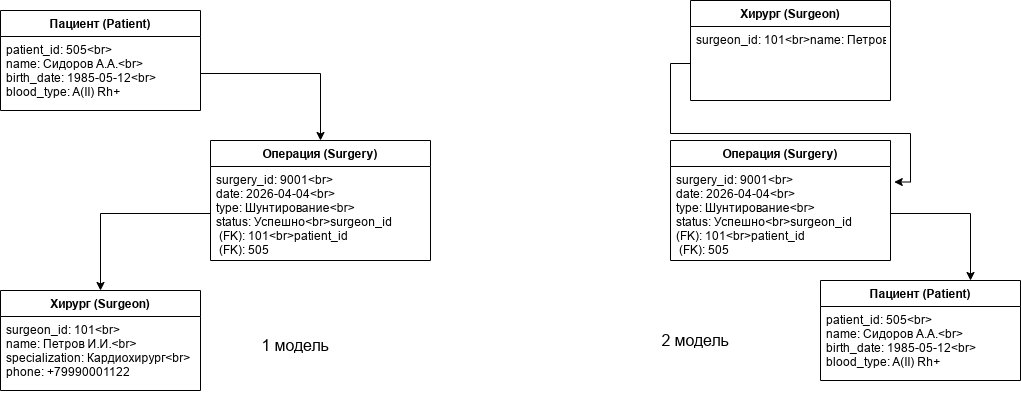

The diagram above was exported from draw.io. Its source (the exported page's mxGraphModel, read from the mxfile embedded in the PNG):
<mxGraphModel dx="1178" dy="611" grid="1" gridSize="10" guides="1" tooltips="1" connect="1" arrows="1" fold="1" page="1" pageScale="1" pageWidth="827" pageHeight="1169" math="0" shadow="0">
  <root>
    <mxCell id="0" />
    <mxCell id="1" parent="0" />
    <mxCell id="oZefCGEeH66WAyEnCyPl-16" parent="1" style="swimlane;fontStyle=1;align=center;verticalAlign=top;childLayout=stackLayout;horizontal=1;startSize=26;horizontalStack=0;resizeParent=1;resizeParentMax=0;resizeLast=0;collapsible=1;marginBottom=0;" value="Хирург (Surgeon)" vertex="1">
      <mxGeometry height="100" width="200" x="40" y="360" as="geometry" />
    </mxCell>
    <mxCell id="oZefCGEeH66WAyEnCyPl-17" parent="oZefCGEeH66WAyEnCyPl-16" style="text;strokeColor=none;fillColor=none;align=left;verticalAlign=top;spacingLeft=4;spacingRight=4;overflow=hidden;rotatable=0;points=[[0,0.5],[1,0.5]];portConstraint=eastwest;" value="surgeon_id: 101&lt;br&gt;&#10;name: Петров И.И.&lt;br&gt;&#10;specialization: Кардиохирург&lt;br&gt;&#10;phone: +79990001122" vertex="1">
      <mxGeometry height="74" width="200" y="26" as="geometry" />
    </mxCell>
    <mxCell id="oZefCGEeH66WAyEnCyPl-18" parent="1" style="swimlane;fontStyle=1;align=center;verticalAlign=top;childLayout=stackLayout;horizontal=1;startSize=26;horizontalStack=0;resizeParent=1;resizeParentMax=0;resizeLast=0;collapsible=1;marginBottom=0;" value="Пациент (Patient)" vertex="1">
      <mxGeometry height="100" width="200" x="860" y="350" as="geometry" />
    </mxCell>
    <mxCell id="oZefCGEeH66WAyEnCyPl-19" parent="oZefCGEeH66WAyEnCyPl-18" style="text;strokeColor=none;fillColor=none;align=left;verticalAlign=top;spacingLeft=4;spacingRight=4;overflow=hidden;rotatable=0;points=[[0,0.5],[1,0.5]];portConstraint=eastwest;" value="patient_id: 505&lt;br&gt;&#10;name: Сидоров А.А.&lt;br&gt;&#10;birth_date: 1985-05-12&lt;br&gt;&#10;blood_type: A(II) Rh+" vertex="1">
      <mxGeometry height="74" width="200" y="26" as="geometry" />
    </mxCell>
    <mxCell id="oZefCGEeH66WAyEnCyPl-20" parent="1" style="swimlane;fontStyle=1;align=center;verticalAlign=top;childLayout=stackLayout;horizontal=1;startSize=26;horizontalStack=0;resizeParent=1;resizeParentMax=0;resizeLast=0;collapsible=1;marginBottom=0;" value="Операция (Surgery)" vertex="1">
      <mxGeometry height="120" width="220" x="250" y="210" as="geometry" />
    </mxCell>
    <mxCell id="oZefCGEeH66WAyEnCyPl-21" parent="oZefCGEeH66WAyEnCyPl-20" style="text;strokeColor=none;fillColor=none;align=left;verticalAlign=top;spacingLeft=4;spacingRight=4;overflow=hidden;rotatable=0;points=[[0,0.5],[1,0.5]];portConstraint=eastwest;" value="surgery_id: 9001&lt;br&gt;&#10;date: 2026-04-04&lt;br&gt;&#10;type: Шунтирование&lt;br&gt;&#10;status: Успешно&lt;br&gt;surgeon_id&#10; (FK): 101&lt;br&gt;patient_id&#10; (FK): 505" vertex="1">
      <mxGeometry height="94" width="220" y="26" as="geometry" />
    </mxCell>
    <mxCell id="oZefCGEeH66WAyEnCyPl-29" parent="1" style="swimlane;fontStyle=1;align=center;verticalAlign=top;childLayout=stackLayout;horizontal=1;startSize=26;horizontalStack=0;resizeParent=1;resizeParentMax=0;resizeLast=0;collapsible=1;marginBottom=0;" value="Операция (Surgery)" vertex="1">
      <mxGeometry height="120" width="220" x="710" y="210" as="geometry" />
    </mxCell>
    <mxCell id="oZefCGEeH66WAyEnCyPl-31" parent="1" style="swimlane;fontStyle=1;align=center;verticalAlign=top;childLayout=stackLayout;horizontal=1;startSize=26;horizontalStack=0;resizeParent=1;resizeParentMax=0;resizeLast=0;collapsible=1;marginBottom=0;" value="Хирург (Surgeon)" vertex="1">
      <mxGeometry height="100" width="200" x="730" y="70" as="geometry" />
    </mxCell>
    <mxCell id="oZefCGEeH66WAyEnCyPl-32" parent="oZefCGEeH66WAyEnCyPl-31" style="text;strokeColor=none;fillColor=none;align=left;verticalAlign=top;spacingLeft=4;spacingRight=4;overflow=hidden;rotatable=0;points=[[0,0.5],[1,0.5]];portConstraint=eastwest;" value="surgeon_id: 101&lt;br&gt;name: Петров И.И.&lt;br&gt;specialization: Кардиохирург&lt;br&gt;phone: +79990001122" vertex="1">
      <mxGeometry height="74" width="200" y="26" as="geometry" />
    </mxCell>
    <mxCell id="oZefCGEeH66WAyEnCyPl-33" parent="1" style="swimlane;fontStyle=1;align=center;verticalAlign=top;childLayout=stackLayout;horizontal=1;startSize=26;horizontalStack=0;resizeParent=1;resizeParentMax=0;resizeLast=0;collapsible=1;marginBottom=0;" value="Пациент (Patient)" vertex="1">
      <mxGeometry height="100" width="200" x="40" y="80" as="geometry" />
    </mxCell>
    <mxCell id="oZefCGEeH66WAyEnCyPl-34" parent="oZefCGEeH66WAyEnCyPl-33" style="text;strokeColor=none;fillColor=none;align=left;verticalAlign=top;spacingLeft=4;spacingRight=4;overflow=hidden;rotatable=0;points=[[0,0.5],[1,0.5]];portConstraint=eastwest;" value="patient_id: 505&lt;br&gt;&#10;name: Сидоров А.А.&lt;br&gt;&#10;birth_date: 1985-05-12&lt;br&gt;&#10;blood_type: A(II) Rh+" vertex="1">
      <mxGeometry height="74" width="200" y="26" as="geometry" />
    </mxCell>
    <mxCell id="oZefCGEeH66WAyEnCyPl-35" parent="1" style="text;html=1;whiteSpace=wrap;strokeColor=none;fillColor=none;align=center;verticalAlign=middle;rounded=0;" value="&lt;font size=&quot;3&quot;&gt;1 модель&lt;/font&gt;" vertex="1">
      <mxGeometry height="30" width="110" x="280" y="400" as="geometry" />
    </mxCell>
    <mxCell id="oZefCGEeH66WAyEnCyPl-37" parent="1" style="text;html=1;whiteSpace=wrap;strokeColor=none;fillColor=none;align=center;verticalAlign=middle;rounded=0;" value="&lt;font size=&quot;3&quot;&gt;2 модель&lt;/font&gt;" vertex="1">
      <mxGeometry height="30" width="90" x="690" y="395" as="geometry" />
    </mxCell>
    <mxCell id="oZefCGEeH66WAyEnCyPl-38" edge="1" parent="1" source="oZefCGEeH66WAyEnCyPl-34" style="edgeStyle=orthogonalEdgeStyle;rounded=0;orthogonalLoop=1;jettySize=auto;html=1;exitX=1;exitY=0.5;exitDx=0;exitDy=0;" target="oZefCGEeH66WAyEnCyPl-20">
      <mxGeometry relative="1" as="geometry" />
    </mxCell>
    <mxCell id="oZefCGEeH66WAyEnCyPl-39" edge="1" parent="1" source="oZefCGEeH66WAyEnCyPl-21" style="edgeStyle=orthogonalEdgeStyle;rounded=0;orthogonalLoop=1;jettySize=auto;html=1;exitX=0;exitY=0.5;exitDx=0;exitDy=0;entryX=0.5;entryY=0;entryDx=0;entryDy=0;" target="oZefCGEeH66WAyEnCyPl-16">
      <mxGeometry relative="1" as="geometry" />
    </mxCell>
    <mxCell id="oZefCGEeH66WAyEnCyPl-40" edge="1" parent="1" source="oZefCGEeH66WAyEnCyPl-32" style="edgeStyle=orthogonalEdgeStyle;rounded=0;orthogonalLoop=1;jettySize=auto;html=1;entryX=1.017;entryY=0.165;entryDx=0;entryDy=0;entryPerimeter=0;" target="oZefCGEeH66WAyEnCyPl-30">
      <mxGeometry relative="1" as="geometry" />
    </mxCell>
    <mxCell id="oZefCGEeH66WAyEnCyPl-41" edge="1" parent="1" source="oZefCGEeH66WAyEnCyPl-30" style="edgeStyle=orthogonalEdgeStyle;rounded=0;orthogonalLoop=1;jettySize=auto;html=1;entryX=0.75;entryY=0;entryDx=0;entryDy=0;" target="oZefCGEeH66WAyEnCyPl-18">
      <mxGeometry relative="1" as="geometry" />
    </mxCell>
    <mxCell id="oZefCGEeH66WAyEnCyPl-30" parent="1" style="text;strokeColor=none;fillColor=none;align=left;verticalAlign=top;spacingLeft=4;spacingRight=4;overflow=hidden;rotatable=0;points=[[0,0.5],[1,0.5]];portConstraint=eastwest;" value="surgery_id: 9001&lt;br&gt;&#10;date: 2026-04-04&lt;br&gt;&#10;type: Шунтирование&lt;br&gt;&#10;status: Успешно&lt;br&gt;surgeon_id &#10;(FK): 101&lt;br&gt;patient_id&#10; (FK): 505" vertex="1">
      <mxGeometry height="94" width="220" x="710" y="236" as="geometry" />
    </mxCell>
  </root>
</mxGraphModel>